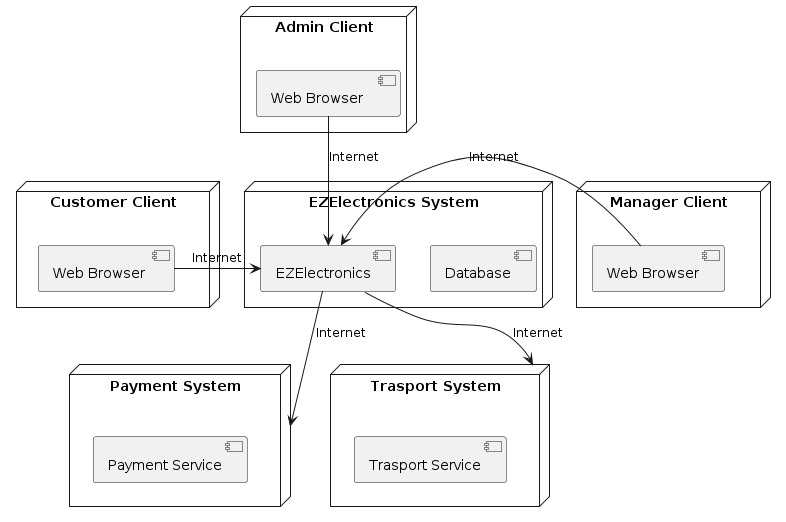

The diagram above was rendered by PlantUML. Its source (embedded in the PNG):
@startuml
node "Customer Client" {
    [Web Browser ]
}

node "Manager Client" {
    [Web Browser]
}

node "Admin Client" {
    [Web Browser   ]
}

node "EZElectronics System" {
    [EZElectronics]
    [Database]
}

node "Payment System" {
    [Payment Service]
}

node "Trasport System" {
    [Trasport Service]
}

[Web Browser ] -r-> [EZElectronics]: Internet
[Web Browser] -r-> [EZElectronics]: Internet
[Web Browser   ] -d-> [EZElectronics]: Internet
[EZElectronics] -d-> [Payment System]: Internet
[EZElectronics] -d-> [Trasport System]: Internet
@enduml